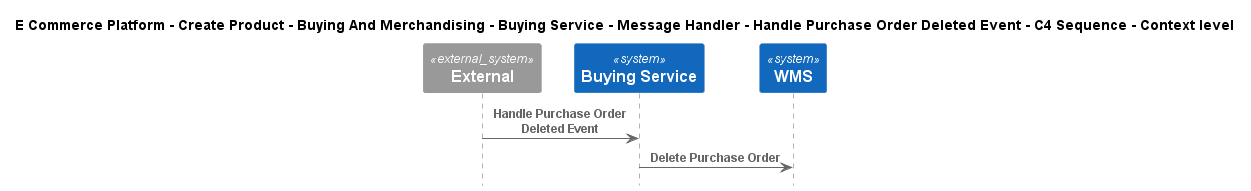

The diagram above was rendered by PlantUML. Its source (embedded in the PNG):
@startuml
!include ..\..\..\..\..\..\..\..\..\.c4s\C4_Sequence.puml

title E Commerce Platform - Create Product - Buying And Merchandising - Buying Service - Message Handler - Handle Purchase Order Deleted Event - C4 Sequence - Context level

System_Ext(C4InterFlow.SoftwareSystems.ExternalSystem, "External", "")
System(ECommercePlatform.CreateProduct.BuyingAndMerchandising.SoftwareSystems.BuyingService, "Buying Service", "")
System(ECommercePlatform.Deliver.Fulfilment.SoftwareSystems.WMS, "WMS", "")

Rel(C4InterFlow.SoftwareSystems.ExternalSystem, ECommercePlatform.CreateProduct.BuyingAndMerchandising.SoftwareSystems.BuyingService, "Handle Purchase Order Deleted Event")
Rel(ECommercePlatform.CreateProduct.BuyingAndMerchandising.SoftwareSystems.BuyingService, ECommercePlatform.Deliver.Fulfilment.SoftwareSystems.WMS, "Delete Purchase Order")


@enduml